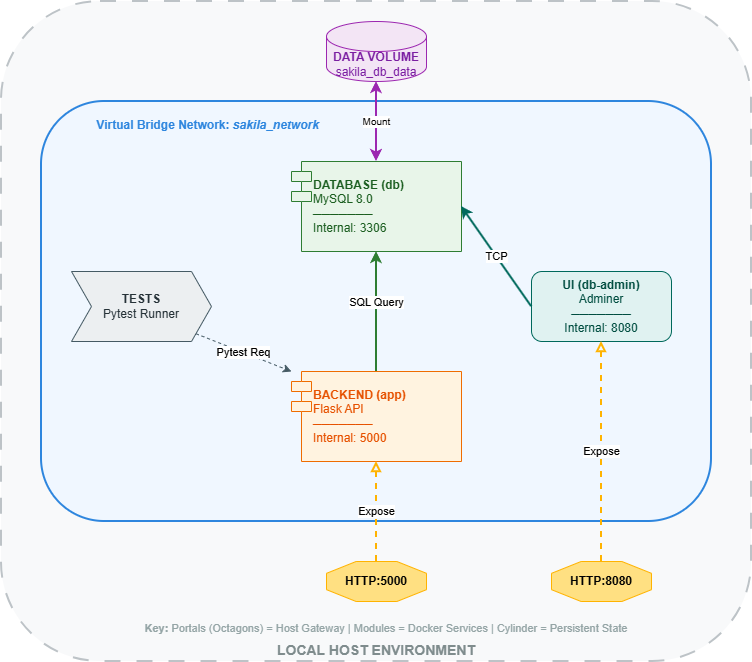

The diagram above was exported from draw.io. Its source (the exported page's mxGraphModel, read from the mxfile embedded in the PNG):
<mxGraphModel dx="1414" dy="777" grid="1" gridSize="10" guides="1" tooltips="1" connect="1" arrows="1" fold="1" page="1" pageScale="1" pageWidth="3300" pageHeight="2339" math="0" shadow="0">
  <root>
    <mxCell id="0" />
    <mxCell id="1" parent="0" />
    <mxCell id="VptExat4YBr0FoIbuGse-1" parent="1" style="rounded=1;whiteSpace=wrap;html=1;fillColor=#f8f9fa;strokeColor=#bdc3c7;strokeWidth=2;dashed=1;dashPattern=8 8;verticalAlign=bottom;fontColor=#7f8c8d;fontSize=14;" value="&lt;b&gt;LOCAL HOST ENVIRONMENT&lt;/b&gt;" vertex="1">
      <mxGeometry height="660" width="750" x="670" y="470" as="geometry" />
    </mxCell>
    <mxCell id="VptExat4YBr0FoIbuGse-2" parent="1" style="rounded=1;whiteSpace=wrap;html=1;fillColor=#f0f7ff;strokeColor=#2e86de;strokeWidth=2;verticalAlign=top;fontStyle=1;fontColor=#2e86de;spacingTop=10;align=left;" value="&amp;nbsp; &amp;nbsp; &amp;nbsp; &amp;nbsp; &amp;nbsp; &amp;nbsp; &amp;nbsp; &amp;nbsp; Virtual Bridge Network: &lt;i&gt;sakila_network&lt;/i&gt;" vertex="1">
      <mxGeometry height="420" width="670" x="710" y="570" as="geometry" />
    </mxCell>
    <mxCell id="VptExat4YBr0FoIbuGse-3" parent="1" style="shape=cylinder3;whiteSpace=wrap;html=1;boundedLbl=1;backgroundOutline=1;size=15;fillColor=#f3e5f5;strokeColor=#9c27b0;fontColor=#7b1fa2;" value="&lt;b&gt;DATA VOLUME&lt;/b&gt;&#10;sakila_db_data" vertex="1">
      <mxGeometry height="60" width="100" x="995" y="490" as="geometry" />
    </mxCell>
    <mxCell id="VptExat4YBr0FoIbuGse-4" parent="1" style="shape=module;align=left;spacingLeft=20;whiteSpace=wrap;html=1;fillColor=#e8f5e9;strokeColor=#2e7d32;fontColor=#1b5e20;" value="&lt;b&gt;DATABASE (db)&lt;/b&gt;&#10;MySQL 8.0&#10;───────&#10;Internal: 3306" vertex="1">
      <mxGeometry height="90" width="170" x="960" y="630" as="geometry" />
    </mxCell>
    <mxCell id="VptExat4YBr0FoIbuGse-5" parent="1" style="shape=module;align=left;spacingLeft=20;whiteSpace=wrap;html=1;fillColor=#fff3e0;strokeColor=#ef6c00;fontColor=#e65100;" value="&lt;b&gt;BACKEND (app)&lt;/b&gt;&#10;Flask API&#10;───────&#10;Internal: 5000" vertex="1">
      <mxGeometry height="90" width="170" x="960" y="840" as="geometry" />
    </mxCell>
    <mxCell id="VptExat4YBr0FoIbuGse-6" parent="1" style="rounded=1;whiteSpace=wrap;html=1;fillColor=#e0f2f1;strokeColor=#00695c;fontColor=#004d40;" value="&lt;b&gt;UI (db-admin)&lt;/b&gt;&#10;Adminer&#10;───────&#10;Internal: 8080" vertex="1">
      <mxGeometry height="70" width="140" x="1200" y="740" as="geometry" />
    </mxCell>
    <mxCell id="VptExat4YBr0FoIbuGse-7" parent="1" style="shape=step;perimeter=stepPerimeter;whiteSpace=wrap;html=1;fixedSize=1;fillColor=#eceff1;strokeColor=#455a64;fontColor=#263238;" value="&lt;b&gt;TESTS&lt;/b&gt;&#10;Pytest Runner" vertex="1">
      <mxGeometry height="70" width="140" x="740" y="740" as="geometry" />
    </mxCell>
    <mxCell id="VptExat4YBr0FoIbuGse-8" parent="1" style="shape=mxgraph.basic.octagon;whiteSpace=wrap;html=1;fillColor=#ffe082;strokeColor=#ffb300;fontStyle=1" value="HTTP:5000" vertex="1">
      <mxGeometry height="40" width="100" x="995" y="1030" as="geometry" />
    </mxCell>
    <mxCell id="VptExat4YBr0FoIbuGse-9" parent="1" style="shape=mxgraph.basic.octagon;whiteSpace=wrap;html=1;fillColor=#ffe082;strokeColor=#ffb300;fontStyle=1" value="HTTP:8080" vertex="1">
      <mxGeometry height="40" width="100" x="1220" y="1030" as="geometry" />
    </mxCell>
    <mxCell id="VptExat4YBr0FoIbuGse-10" edge="1" parent="1" source="VptExat4YBr0FoIbuGse-4" style="endArrow=classic;startArrow=classic;html=1;exitX=0.5;exitY=0;entryX=0.5;entryY=1;strokeWidth=2;strokeColor=#9c27b0;fontSize=10;" target="VptExat4YBr0FoIbuGse-3" value="Mount">
      <mxGeometry height="50" relative="1" width="50" as="geometry" />
    </mxCell>
    <mxCell id="VptExat4YBr0FoIbuGse-11" edge="1" parent="1" source="VptExat4YBr0FoIbuGse-5" style="endArrow=classic;html=1;exitX=0.5;exitY=0;entryX=0.5;entryY=1;strokeWidth=2;strokeColor=#2e7d32;verticalAlign=bottom;" target="VptExat4YBr0FoIbuGse-4" value="SQL Query">
      <mxGeometry height="50" relative="1" width="50" as="geometry" />
    </mxCell>
    <mxCell id="VptExat4YBr0FoIbuGse-12" edge="1" parent="1" source="VptExat4YBr0FoIbuGse-6" style="endArrow=classic;html=1;exitX=0;exitY=0.5;entryX=1;entryY=0.5;strokeWidth=2;strokeColor=#00695c;" target="VptExat4YBr0FoIbuGse-4" value="TCP">
      <mxGeometry height="50" relative="1" width="50" as="geometry" />
    </mxCell>
    <mxCell id="VptExat4YBr0FoIbuGse-13" edge="1" parent="1" source="VptExat4YBr0FoIbuGse-7" style="endArrow=classic;html=1;exitX=1;exitY=1;entryX=0;entryY=0;strokeWidth=1;dashed=1;strokeColor=#455a64;" target="VptExat4YBr0FoIbuGse-5" value="Pytest Req">
      <mxGeometry height="50" relative="1" width="50" as="geometry" />
    </mxCell>
    <mxCell id="VptExat4YBr0FoIbuGse-14" edge="1" parent="1" source="VptExat4YBr0FoIbuGse-8" style="endArrow=block;dashed=1;endFill=0;html=1;exitX=0.5;exitY=0;entryX=0.5;entryY=1;strokeWidth=2;strokeColor=#ffb300;" target="VptExat4YBr0FoIbuGse-5" value="Expose">
      <mxGeometry height="50" relative="1" width="50" as="geometry" />
    </mxCell>
    <mxCell id="VptExat4YBr0FoIbuGse-15" edge="1" parent="1" source="VptExat4YBr0FoIbuGse-9" style="endArrow=block;dashed=1;endFill=0;html=1;exitX=0.5;exitY=0;entryX=0.5;entryY=1;strokeWidth=2;strokeColor=#ffb300;" target="VptExat4YBr0FoIbuGse-6" value="Expose">
      <mxGeometry height="50" relative="1" width="50" as="geometry" />
    </mxCell>
    <mxCell id="VptExat4YBr0FoIbuGse-16" parent="1" style="text;html=1;strokeColor=none;fillColor=none;align=center;verticalAlign=middle;whiteSpace=wrap;fontSize=11;fontColor=#95a5a6;" value="&lt;b&gt;Key:&lt;/b&gt; Portals (Octagons) = Host Gateway | Modules = Docker Services | Cylinder = Persistent State" vertex="1">
      <mxGeometry height="20" width="500" x="805" y="1087" as="geometry" />
    </mxCell>
  </root>
</mxGraphModel>